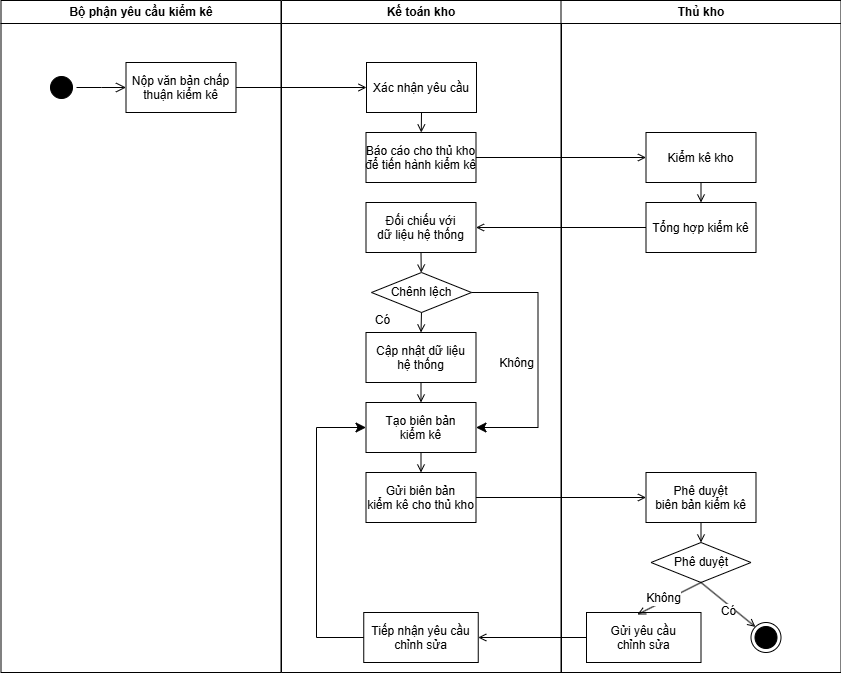

The diagram above was exported from draw.io. Its source (the exported page's mxGraphModel, read from the mxfile embedded in the PNG):
<mxGraphModel dx="1426" dy="837" grid="1" gridSize="10" guides="1" tooltips="1" connect="1" arrows="1" fold="1" page="1" pageScale="1" pageWidth="1169" pageHeight="826" background="none" math="0" shadow="0">
  <root>
    <mxCell id="0" />
    <mxCell id="1" parent="0" />
    <mxCell id="2" value="Bộ phận yêu cầu kiểm kê" style="swimlane;whiteSpace=wrap" parent="1" vertex="1">
      <mxGeometry x="164.5" y="128" width="280" height="672" as="geometry" />
    </mxCell>
    <mxCell id="5" value="" style="ellipse;shape=startState;fillColor=#000000;strokeColor=#000000;" parent="2" vertex="1">
      <mxGeometry x="45.5" y="72" width="30" height="30" as="geometry" />
    </mxCell>
    <mxCell id="6" value="" style="edgeStyle=elbowEdgeStyle;elbow=horizontal;verticalAlign=bottom;endArrow=open;endSize=8;strokeColor=#000000;endFill=1;rounded=0" parent="2" source="5" target="7" edge="1">
      <mxGeometry x="100" y="40" as="geometry">
        <mxPoint x="115" y="110" as="targetPoint" />
      </mxGeometry>
    </mxCell>
    <mxCell id="7" value="Nộp văn bản chấp&#10;thuận kiểm kê" style="" parent="2" vertex="1">
      <mxGeometry x="125" y="62" width="110" height="50" as="geometry" />
    </mxCell>
    <mxCell id="3" value="Kế toán kho" style="swimlane;whiteSpace=wrap" parent="1" vertex="1">
      <mxGeometry x="445" y="128" width="280" height="672" as="geometry" />
    </mxCell>
    <mxCell id="15" value="Xác nhận yêu cầu" style="" parent="3" vertex="1">
      <mxGeometry x="85" y="62" width="110" height="50" as="geometry" />
    </mxCell>
    <mxCell id="16" value="Báo cáo cho thủ kho&#10;để tiến hành kiểm kê" style="" parent="3" vertex="1">
      <mxGeometry x="84.5" y="132" width="110" height="50" as="geometry" />
    </mxCell>
    <mxCell id="17" value="" style="endArrow=open;strokeColor=#000000;endFill=1;rounded=0;exitX=0.5;exitY=1;exitDx=0;exitDy=0;" parent="3" source="15" target="16" edge="1">
      <mxGeometry relative="1" as="geometry">
        <mxPoint x="140" y="122" as="sourcePoint" />
      </mxGeometry>
    </mxCell>
    <mxCell id="xlg1RPkWR2zqkHXVbnSY-42" value="Đối chiếu với&#10;dữ liệu hệ thống" style="" vertex="1" parent="3">
      <mxGeometry x="84.5" y="202" width="110" height="50" as="geometry" />
    </mxCell>
    <mxCell id="xlg1RPkWR2zqkHXVbnSY-51" value="Cập nhật dữ liệu&#10;hệ thống" style="" vertex="1" parent="3">
      <mxGeometry x="84.5" y="332" width="110" height="50" as="geometry" />
    </mxCell>
    <mxCell id="xlg1RPkWR2zqkHXVbnSY-52" value="Tạo biên bản&#10;kiểm kê" style="" vertex="1" parent="3">
      <mxGeometry x="84.5" y="402" width="110" height="50" as="geometry" />
    </mxCell>
    <mxCell id="xlg1RPkWR2zqkHXVbnSY-54" value="" style="edgeStyle=none;strokeColor=#000000;endArrow=open;endFill=1;rounded=0;entryX=0.5;entryY=0;entryDx=0;entryDy=0;" edge="1" parent="3" source="xlg1RPkWR2zqkHXVbnSY-51" target="xlg1RPkWR2zqkHXVbnSY-52">
      <mxGeometry width="100" height="100" relative="1" as="geometry">
        <mxPoint x="151.5" y="340" as="sourcePoint" />
        <mxPoint x="141" y="442" as="targetPoint" />
      </mxGeometry>
    </mxCell>
    <mxCell id="xlg1RPkWR2zqkHXVbnSY-75" value="Gửi biên bản&#10;kiểm kê cho thủ kho" style="" vertex="1" parent="3">
      <mxGeometry x="84.5" y="472" width="110" height="50" as="geometry" />
    </mxCell>
    <mxCell id="xlg1RPkWR2zqkHXVbnSY-76" value="" style="edgeStyle=none;strokeColor=#000000;endArrow=open;endFill=1;rounded=0;entryX=0.5;entryY=0;entryDx=0;entryDy=0;exitX=0.5;exitY=1;exitDx=0;exitDy=0;" edge="1" parent="3" target="xlg1RPkWR2zqkHXVbnSY-75" source="xlg1RPkWR2zqkHXVbnSY-52">
      <mxGeometry width="100" height="100" relative="1" as="geometry">
        <mxPoint x="140" y="492" as="sourcePoint" />
        <mxPoint x="141" y="532" as="targetPoint" />
      </mxGeometry>
    </mxCell>
    <mxCell id="xlg1RPkWR2zqkHXVbnSY-45" value="Chênh lệch" style="rhombus;whiteSpace=wrap;html=1;" vertex="1" parent="3">
      <mxGeometry x="90" y="272" width="100" height="40" as="geometry" />
    </mxCell>
    <mxCell id="xlg1RPkWR2zqkHXVbnSY-49" style="edgeStyle=none;curved=1;rounded=0;orthogonalLoop=1;jettySize=auto;html=1;exitX=0;exitY=1;exitDx=0;exitDy=0;fontSize=12;startSize=8;endSize=8;" edge="1" parent="3" source="xlg1RPkWR2zqkHXVbnSY-45" target="xlg1RPkWR2zqkHXVbnSY-45">
      <mxGeometry relative="1" as="geometry" />
    </mxCell>
    <mxCell id="xlg1RPkWR2zqkHXVbnSY-50" value="" style="edgeStyle=none;strokeColor=#000000;endArrow=open;endFill=1;rounded=0;exitX=0.5;exitY=1;exitDx=0;exitDy=0;entryX=0.5;entryY=0;entryDx=0;entryDy=0;labelPosition=left;verticalLabelPosition=middle;align=right;verticalAlign=middle;" edge="1" parent="3" source="xlg1RPkWR2zqkHXVbnSY-45" target="xlg1RPkWR2zqkHXVbnSY-51">
      <mxGeometry width="100" height="100" relative="1" as="geometry">
        <mxPoint x="146" y="342" as="sourcePoint" />
        <mxPoint x="146" y="392" as="targetPoint" />
      </mxGeometry>
    </mxCell>
    <mxCell id="xlg1RPkWR2zqkHXVbnSY-57" value="Có" style="edgeLabel;html=1;align=center;verticalAlign=middle;resizable=0;points=[];fontSize=12;" vertex="1" connectable="0" parent="xlg1RPkWR2zqkHXVbnSY-50">
      <mxGeometry x="-0.25" y="-3" relative="1" as="geometry">
        <mxPoint x="-36" as="offset" />
      </mxGeometry>
    </mxCell>
    <mxCell id="xlg1RPkWR2zqkHXVbnSY-71" value="&lt;div&gt;&lt;br&gt;&lt;/div&gt;" style="edgeStyle=elbowEdgeStyle;rounded=0;orthogonalLoop=1;jettySize=auto;html=1;exitX=1;exitY=0.5;exitDx=0;exitDy=0;fontSize=12;startSize=8;endSize=8;entryX=1;entryY=0.5;entryDx=0;entryDy=0;" edge="1" parent="3" source="xlg1RPkWR2zqkHXVbnSY-45" target="xlg1RPkWR2zqkHXVbnSY-52">
      <mxGeometry relative="1" as="geometry">
        <mxPoint x="196" y="467" as="targetPoint" />
        <Array as="points">
          <mxPoint x="256.5" y="382" />
        </Array>
      </mxGeometry>
    </mxCell>
    <mxCell id="xlg1RPkWR2zqkHXVbnSY-72" value="Không" style="edgeLabel;html=1;align=center;verticalAlign=middle;resizable=0;points=[];fontSize=12;" vertex="1" connectable="0" parent="xlg1RPkWR2zqkHXVbnSY-71">
      <mxGeometry x="-0.2616" y="-2" relative="1" as="geometry">
        <mxPoint x="-20" y="40" as="offset" />
      </mxGeometry>
    </mxCell>
    <mxCell id="xlg1RPkWR2zqkHXVbnSY-44" value="" style="edgeStyle=none;strokeColor=#000000;endArrow=open;endFill=1;rounded=0;exitX=0.5;exitY=1;exitDx=0;exitDy=0;" edge="1" parent="3" source="xlg1RPkWR2zqkHXVbnSY-42" target="xlg1RPkWR2zqkHXVbnSY-45">
      <mxGeometry width="100" height="100" relative="1" as="geometry">
        <mxPoint x="139.5" y="222" as="sourcePoint" />
        <mxPoint x="140.5" y="422" as="targetPoint" />
      </mxGeometry>
    </mxCell>
    <mxCell id="4" value="Thủ kho" style="swimlane;whiteSpace=wrap" parent="1" vertex="1">
      <mxGeometry x="724.5" y="128" width="280" height="672" as="geometry" />
    </mxCell>
    <mxCell id="33" value="Tổng hợp kiểm kê" style="" parent="4" vertex="1">
      <mxGeometry x="85" y="202" width="110" height="50" as="geometry" />
    </mxCell>
    <mxCell id="37" value="" style="edgeStyle=none;strokeColor=#000000;endArrow=open;endFill=1;rounded=0;exitX=0.5;exitY=1;exitDx=0;exitDy=0;" parent="4" target="33" edge="1" source="18">
      <mxGeometry width="100" height="100" relative="1" as="geometry">
        <mxPoint x="-30" y="419.5" as="sourcePoint" />
        <mxPoint x="90" y="419.5" as="targetPoint" />
      </mxGeometry>
    </mxCell>
    <mxCell id="18" value="Kiểm kê kho" style="" parent="4" vertex="1">
      <mxGeometry x="85" y="132" width="110" height="50" as="geometry" />
    </mxCell>
    <mxCell id="xlg1RPkWR2zqkHXVbnSY-78" value="Phê duyệt&#10;biên bản kiểm kê" style="" vertex="1" parent="4">
      <mxGeometry x="85" y="472" width="110" height="50" as="geometry" />
    </mxCell>
    <mxCell id="xlg1RPkWR2zqkHXVbnSY-85" value="Phê duyệt" style="rhombus;whiteSpace=wrap;html=1;" vertex="1" parent="4">
      <mxGeometry x="90" y="542" width="100" height="40" as="geometry" />
    </mxCell>
    <mxCell id="xlg1RPkWR2zqkHXVbnSY-86" style="edgeStyle=none;curved=1;rounded=0;orthogonalLoop=1;jettySize=auto;html=1;exitX=0;exitY=1;exitDx=0;exitDy=0;fontSize=12;startSize=8;endSize=8;" edge="1" parent="4" source="xlg1RPkWR2zqkHXVbnSY-85" target="xlg1RPkWR2zqkHXVbnSY-85">
      <mxGeometry relative="1" as="geometry" />
    </mxCell>
    <mxCell id="xlg1RPkWR2zqkHXVbnSY-87" value="" style="edgeStyle=none;strokeColor=#000000;endArrow=open;endFill=1;rounded=0;exitX=0.5;exitY=1;exitDx=0;exitDy=0;entryX=0.5;entryY=0;entryDx=0;entryDy=0;" edge="1" parent="4" target="xlg1RPkWR2zqkHXVbnSY-85" source="xlg1RPkWR2zqkHXVbnSY-78">
      <mxGeometry width="100" height="100" relative="1" as="geometry">
        <mxPoint x="85" y="572" as="sourcePoint" />
        <mxPoint x="86" y="749" as="targetPoint" />
      </mxGeometry>
    </mxCell>
    <mxCell id="xlg1RPkWR2zqkHXVbnSY-88" value="" style="edgeStyle=none;strokeColor=#000000;endArrow=open;endFill=1;rounded=0;exitX=0.5;exitY=1;exitDx=0;exitDy=0;labelPosition=left;verticalLabelPosition=middle;align=right;verticalAlign=middle;entryX=0;entryY=0;entryDx=0;entryDy=0;" edge="1" parent="4" source="xlg1RPkWR2zqkHXVbnSY-85" target="xlg1RPkWR2zqkHXVbnSY-100">
      <mxGeometry width="100" height="100" relative="1" as="geometry">
        <mxPoint x="91.5" y="669" as="sourcePoint" />
        <mxPoint x="195.5" y="612" as="targetPoint" />
      </mxGeometry>
    </mxCell>
    <mxCell id="xlg1RPkWR2zqkHXVbnSY-89" value="&lt;div&gt;&lt;br&gt;&lt;/div&gt;&lt;div&gt;&lt;br&gt;&lt;/div&gt;" style="edgeLabel;html=1;align=center;verticalAlign=middle;resizable=0;points=[];fontSize=12;" vertex="1" connectable="0" parent="xlg1RPkWR2zqkHXVbnSY-88">
      <mxGeometry x="-0.25" y="-3" relative="1" as="geometry">
        <mxPoint x="-36" as="offset" />
      </mxGeometry>
    </mxCell>
    <mxCell id="xlg1RPkWR2zqkHXVbnSY-93" value="Có" style="edgeLabel;html=1;align=center;verticalAlign=middle;resizable=0;points=[];fontSize=12;" vertex="1" connectable="0" parent="xlg1RPkWR2zqkHXVbnSY-88">
      <mxGeometry x="0.1159" y="-5" relative="1" as="geometry">
        <mxPoint as="offset" />
      </mxGeometry>
    </mxCell>
    <mxCell id="xlg1RPkWR2zqkHXVbnSY-100" value="" style="ellipse;html=1;shape=endState;fillColor=#000000;strokeColor=#000000;" vertex="1" parent="4">
      <mxGeometry x="190" y="622" width="30" height="30" as="geometry" />
    </mxCell>
    <mxCell id="xlg1RPkWR2zqkHXVbnSY-102" value="Gửi yêu cầu&#10;chỉnh sửa" style="" vertex="1" parent="4">
      <mxGeometry x="25.5" y="612" width="114.5" height="50" as="geometry" />
    </mxCell>
    <mxCell id="xlg1RPkWR2zqkHXVbnSY-96" value="" style="edgeStyle=none;strokeColor=#000000;endArrow=open;endFill=1;rounded=0;exitX=0.5;exitY=1;exitDx=0;exitDy=0;labelPosition=left;verticalLabelPosition=middle;align=right;verticalAlign=middle;entryX=0.445;entryY=0.04;entryDx=0;entryDy=0;entryPerimeter=0;" edge="1" parent="4" source="xlg1RPkWR2zqkHXVbnSY-85" target="xlg1RPkWR2zqkHXVbnSY-102">
      <mxGeometry width="100" height="100" relative="1" as="geometry">
        <mxPoint x="150" y="592" as="sourcePoint" />
        <mxPoint x="85.5" y="622" as="targetPoint" />
      </mxGeometry>
    </mxCell>
    <mxCell id="xlg1RPkWR2zqkHXVbnSY-97" value="&lt;div&gt;&lt;br&gt;&lt;/div&gt;&lt;div&gt;&lt;br&gt;&lt;/div&gt;" style="edgeLabel;html=1;align=center;verticalAlign=middle;resizable=0;points=[];fontSize=12;" vertex="1" connectable="0" parent="xlg1RPkWR2zqkHXVbnSY-96">
      <mxGeometry x="-0.25" y="-3" relative="1" as="geometry">
        <mxPoint x="-36" as="offset" />
      </mxGeometry>
    </mxCell>
    <mxCell id="xlg1RPkWR2zqkHXVbnSY-98" value="Không" style="edgeLabel;html=1;align=center;verticalAlign=middle;resizable=0;points=[];fontSize=12;" vertex="1" connectable="0" parent="xlg1RPkWR2zqkHXVbnSY-96">
      <mxGeometry x="0.1159" y="-5" relative="1" as="geometry">
        <mxPoint y="2" as="offset" />
      </mxGeometry>
    </mxCell>
    <mxCell id="xlg1RPkWR2zqkHXVbnSY-41" value="" style="endArrow=open;strokeColor=#000000;endFill=1;rounded=0;exitX=1;exitY=0.5;exitDx=0;exitDy=0;entryX=0;entryY=0.5;entryDx=0;entryDy=0;" edge="1" parent="1" source="7" target="15">
      <mxGeometry relative="1" as="geometry">
        <mxPoint x="345" y="488" as="sourcePoint" />
        <mxPoint x="475" y="488" as="targetPoint" />
      </mxGeometry>
    </mxCell>
    <mxCell id="xlg1RPkWR2zqkHXVbnSY-79" value="" style="endArrow=open;strokeColor=#000000;endFill=1;rounded=0;exitX=1;exitY=0.5;exitDx=0;exitDy=0;entryX=0;entryY=0.5;entryDx=0;entryDy=0;" edge="1" parent="1" source="xlg1RPkWR2zqkHXVbnSY-75" target="xlg1RPkWR2zqkHXVbnSY-78">
      <mxGeometry relative="1" as="geometry">
        <mxPoint x="650" y="315" as="sourcePoint" />
        <mxPoint x="820" y="315" as="targetPoint" />
      </mxGeometry>
    </mxCell>
    <mxCell id="19" value="" style="endArrow=open;strokeColor=#000000;endFill=1;rounded=0" parent="1" source="16" target="18" edge="1">
      <mxGeometry relative="1" as="geometry" />
    </mxCell>
    <mxCell id="xlg1RPkWR2zqkHXVbnSY-43" value="" style="edgeStyle=none;strokeColor=#000000;endArrow=open;endFill=1;rounded=0;exitX=0;exitY=0.5;exitDx=0;exitDy=0;" edge="1" parent="1" target="xlg1RPkWR2zqkHXVbnSY-42" source="33">
      <mxGeometry width="100" height="100" relative="1" as="geometry">
        <mxPoint x="545.5" y="403" as="sourcePoint" />
        <mxPoint x="504.5" y="562.5" as="targetPoint" />
      </mxGeometry>
    </mxCell>
    <mxCell id="xlg1RPkWR2zqkHXVbnSY-103" value="" style="edgeStyle=none;strokeColor=#000000;endArrow=open;endFill=1;rounded=0;exitX=0;exitY=0.5;exitDx=0;exitDy=0;" edge="1" parent="1" source="xlg1RPkWR2zqkHXVbnSY-104">
      <mxGeometry width="100" height="100" relative="1" as="geometry">
        <mxPoint x="874.5" y="660" as="sourcePoint" />
        <mxPoint x="590" y="760" as="targetPoint" />
      </mxGeometry>
    </mxCell>
    <mxCell id="xlg1RPkWR2zqkHXVbnSY-105" value="" style="edgeStyle=none;strokeColor=#000000;endArrow=open;endFill=1;rounded=0;exitX=0;exitY=0.5;exitDx=0;exitDy=0;" edge="1" parent="1" source="xlg1RPkWR2zqkHXVbnSY-102" target="xlg1RPkWR2zqkHXVbnSY-104">
      <mxGeometry width="100" height="100" relative="1" as="geometry">
        <mxPoint x="750" y="765" as="sourcePoint" />
        <mxPoint x="590" y="760" as="targetPoint" />
      </mxGeometry>
    </mxCell>
    <mxCell id="xlg1RPkWR2zqkHXVbnSY-104" value="Tiếp nhận yêu cầu&#10;chỉnh sửa" style="" vertex="1" parent="1">
      <mxGeometry x="527.25" y="740" width="114.5" height="50" as="geometry" />
    </mxCell>
    <mxCell id="xlg1RPkWR2zqkHXVbnSY-106" value="&lt;div&gt;&lt;br&gt;&lt;/div&gt;" style="edgeStyle=elbowEdgeStyle;rounded=0;orthogonalLoop=1;jettySize=auto;html=1;exitX=0;exitY=0.5;exitDx=0;exitDy=0;fontSize=12;startSize=8;endSize=8;entryX=0;entryY=0.5;entryDx=0;entryDy=0;" edge="1" parent="1" source="xlg1RPkWR2zqkHXVbnSY-104" target="xlg1RPkWR2zqkHXVbnSY-52">
      <mxGeometry relative="1" as="geometry">
        <mxPoint x="650" y="565" as="targetPoint" />
        <mxPoint x="645" y="430" as="sourcePoint" />
        <Array as="points">
          <mxPoint x="480" y="660" />
        </Array>
      </mxGeometry>
    </mxCell>
  </root>
</mxGraphModel>